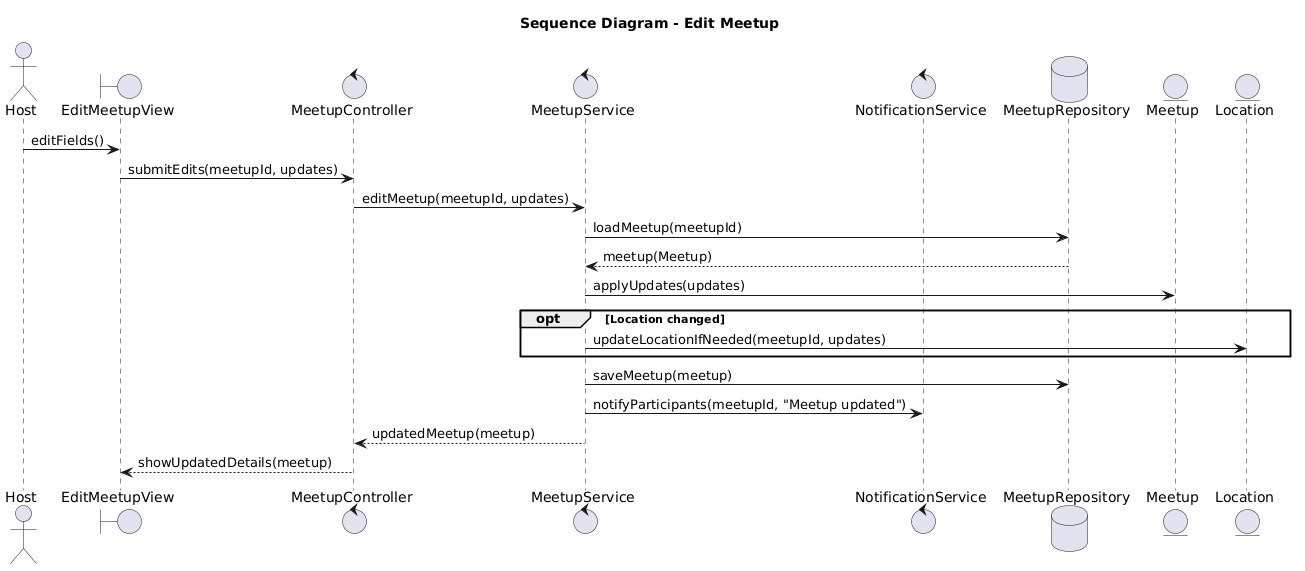

The diagram above was rendered by PlantUML. Its source (embedded in the PNG):
@startuml
title Sequence Diagram - Edit Meetup
skinparam shadowing false
skinparam linetype ortho

actor HostActor as "Host"
boundary EditMeetupView
control MeetupController
control MeetupService
control NotificationService
database MeetupRepository
entity Meetup
entity Location

HostActor -> EditMeetupView : editFields()
EditMeetupView -> MeetupController : submitEdits(meetupId, updates)

MeetupController -> MeetupService : editMeetup(meetupId, updates)

MeetupService -> MeetupRepository : loadMeetup(meetupId)
MeetupRepository --> MeetupService : meetup(Meetup)

MeetupService -> Meetup : applyUpdates(updates)

opt Location changed
  MeetupService -> Location : updateLocationIfNeeded(meetupId, updates)
end

MeetupService -> MeetupRepository : saveMeetup(meetup)
MeetupService -> NotificationService : notifyParticipants(meetupId, "Meetup updated")

MeetupService --> MeetupController : updatedMeetup(meetup)
MeetupController --> EditMeetupView : showUpdatedDetails(meetup)
@enduml